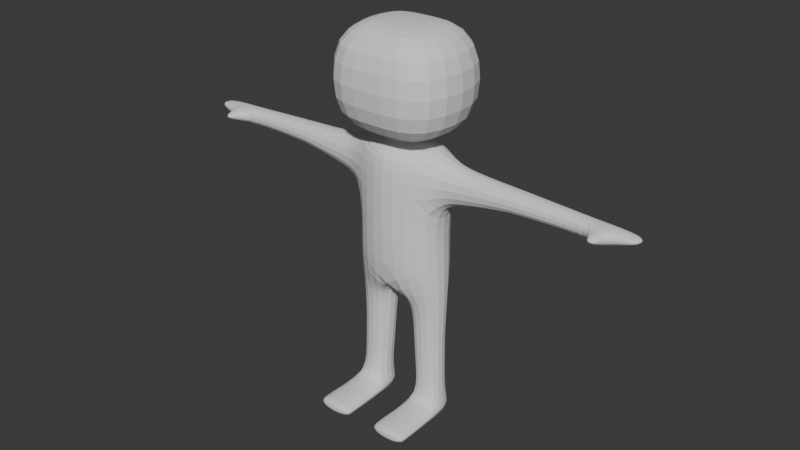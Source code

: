 # Source: zayac.blend  (saved by Blender 4.2.66; exported with 4.5.12 LTS)
import bpy
from mathutils import Matrix  # noqa: F401  (used for matrix-valued properties, if any)

bpy.ops.wm.read_factory_settings(use_empty=True)
scene = bpy.context.scene
scene.name = 'Scene'

# ---- collections
col_collection = bpy.data.collections.new('Collection'); scene.collection.children.link(col_collection)

# ---- world
world_world = bpy.data.worlds.new('World'); scene.world = world_world
world_world.use_nodes = True; world_world.node_tree.nodes.clear()
_N = world_world.node_tree.nodes; _L = world_world.node_tree.links
n0 = _N.new('ShaderNodeOutputWorld'); n0.name = 'World Output'; n0.location = (300, 300)
n1 = _N.new('ShaderNodeBackground'); n1.name = 'Background'; n1.location = (10, 300)
n1.inputs[0].default_value = (0.05088, 0.05088, 0.05088, 1.0)
_L.new(n1.outputs[0], n0.inputs[0])
n0.is_active_output = True
world_world.color = (0.05088, 0.05088, 0.05088)
world_world.sun_shadow_jitter_overblur = 0.0

# ---- meshes
me_cube_001 = bpy.data.meshes.new('Cube.001')
me_cube_001.from_pydata([(0.208, -0.09208, 0.6965), (0.05458, -0.04463, 1.192), (0.208, 0.09208, 0.6965), (0.05458, 0.04463, 1.192), (0.1741, 0.09208, 1.194), (0.1741, -0.09208, 1.194), (0.05458, 0.04463, 1.229), (0.05458, -0.04463, 1.229), (0.2866, 0.2343, 1.249), (0.2866, -0.2343, 1.249), (0.2866, 0.2343, 1.634), (0.2866, -0.2343, 1.634), (0.06299, 0.0515, 1.665), (0.06299, -0.0515, 1.665), (0.1869, 0.09208, 0.9411), (0.1869, -0.09208, 0.9411), (0.2581, 0.0662, 1.145), (0.2581, -0.0662, 1.145), (0.2581, 0.0662, 0.9915), (0.2581, -0.0662, 0.9915), (0.8594, 0.0363, 1.116), (0.8594, -0.0363, 1.116), (0.8594, 0.0363, 1.044), (0.8594, -0.0363, 1.044), (0.9179, 0.0363, 1.116), (0.9179, -0.0363, 1.116), (0.9179, 0.0363, 1.044), (0.9179, -0.0363, 1.044), (0.8651, -0.1177, 1.098), (0.8651, -0.1177, 1.082), (0.9122, -0.1177, 1.098), (0.9122, -0.1177, 1.082), (1.034, 0.0363, 1.099), (1.034, -0.0363, 1.099), (1.034, 0.0363, 1.082), (1.034, -0.0363, 1.082), (0.0, -0.1738, 1.167), (0.0, -0.1738, 0.5546), (0.0, 0.1738, 1.167), (0.0, 0.1738, 0.5546), (0.6197, -0.04822, 1.04), (0.4978, -0.05428, 1.034), (0.5892, -0.04973, 1.038), (0.5587, -0.05125, 1.037), (0.5283, -0.05277, 1.035), (0.4978, -0.05428, 1.134), (0.6197, -0.04822, 1.128), (0.5283, -0.05277, 1.132), (0.5587, -0.05125, 1.131), (0.5892, -0.04973, 1.129), (0.4978, 0.05428, 1.134), (0.6197, 0.04822, 1.128), (0.5283, 0.05277, 1.132), (0.5587, 0.05125, 1.131), (0.5892, 0.04973, 1.129), (0.6197, 0.04822, 1.04), (0.4978, 0.05428, 1.034), (0.5892, 0.04973, 1.038), (0.5587, 0.05125, 1.037), (0.5283, 0.05277, 1.035), (0.0, 0.08426, 1.192), (0.0, -0.08426, 1.192), (0.0, 0.04463, 1.229), (0.0, -0.04463, 1.229), (0.0, 0.2343, 1.249), (0.0, -0.2343, 1.249), (0.0, 0.2343, 1.634), (0.0, -0.2343, 1.634), (0.0, 0.0515, 1.665), (0.0, -0.0515, 1.665), (0.0, -0.1738, 1.014), (0.0, 0.1738, 1.014), (0.2076, -0.06196, 0.5152), (0.2076, 0.06196, 0.5152), (0.0451, -0.06196, 0.5152), (0.0451, 0.06196, 0.5152), (0.2104, -0.06196, 0.0704), (0.1985, 0.06196, 0.0704), (0.0758, -0.06196, 0.0704), (0.08765, 0.06196, 0.0704), (0.2376, -0.06196, 0.0), (0.2231, 0.08282, 0.0), (0.04859, -0.06196, 0.0), (0.06312, 0.08282, 0.0), (0.04859, -0.3059, 0.0), (0.2376, -0.3059, 0.0), (0.06954, -0.2102, 0.05866), (0.06954, -0.2635, 0.05668), (0.2166, -0.3059, 0.05431), (0.06954, -0.3059, 0.05431), (0.0758, -0.1046, 0.06484), (0.0758, -0.1575, 0.05795), (0.2104, -0.1046, 0.06484), (0.2166, -0.2635, 0.05668), (0.2104, -0.1575, 0.05795), (0.2166, -0.2102, 0.05866), (0.04859, -0.2633, 0.0), (0.04859, -0.1046, 0.0), (0.04859, -0.2104, 0.0), (0.04859, -0.1575, 0.0), (0.2376, -0.1046, 0.0), (0.2376, -0.2633, 0.0), (0.2376, -0.1575, 0.0), (0.2376, -0.2104, 0.0), (0.06502, -0.06196, 0.2189), (0.05589, -0.06196, 0.3547), (0.06273, -0.06196, 0.2529), (0.06045, -0.06196, 0.2868), (0.05817, -0.06196, 0.3208), (0.2027, -0.06196, 0.3547), (0.2062, -0.06196, 0.219), (0.2036, -0.06196, 0.3208), (0.2044, -0.06196, 0.2868), (0.2053, -0.06196, 0.2529), (0.1985, 0.06196, 0.219), (0.1985, 0.06196, 0.3547), (0.1985, 0.06196, 0.2529), (0.1985, 0.06196, 0.2868), (0.1985, 0.06196, 0.3208), (0.06006, 0.06196, 0.3546), (0.07269, 0.06196, 0.219), (0.06322, 0.06196, 0.3207), (0.06637, 0.06196, 0.2868), (0.06953, 0.06196, 0.2529)], [], [(71, 38, 4, 14), (15, 14, 18, 19), (2, 0, 72, 73), (1, 3, 6, 7), (60, 3, 4, 38), (3, 1, 5, 4), (63, 7, 9, 65), (61, 1, 7, 63), (7, 6, 8, 9), (11, 10, 12, 13), (9, 8, 10, 11), (65, 9, 11, 67), (67, 11, 13, 69), (2, 14, 15, 0), (39, 71, 14, 2), (19, 18, 56, 41), (5, 15, 19, 17), (14, 4, 16, 18), (4, 5, 17, 16), (21, 23, 29, 28), (18, 16, 50, 56), (17, 19, 41, 45), (27, 26, 34, 35), (20, 21, 25, 24), (23, 22, 26, 27), (22, 20, 24, 26), (28, 29, 31, 30), (25, 21, 28, 30), (23, 27, 31, 29), (27, 25, 30, 31), (34, 32, 33, 35), (26, 24, 32, 34), (25, 27, 35, 33), (24, 25, 33, 32), (55, 51, 20, 22), (16, 17, 45, 50), (51, 46, 21, 20), (46, 40, 23, 21), (51, 55, 57, 54), (54, 57, 58, 53), (53, 58, 59, 52), (52, 59, 56, 50), (55, 40, 42, 57), (57, 42, 43, 58), (58, 43, 44, 59), (59, 44, 41, 56), (46, 51, 54, 49), (49, 54, 53, 48), (48, 53, 52, 47), (47, 52, 50, 45), (40, 46, 49, 42), (42, 49, 48, 43), (43, 48, 47, 44), (44, 47, 45, 41), (40, 55, 22, 23), (0, 15, 70, 37), (10, 66, 68, 12), (12, 68, 69, 13), (6, 62, 64, 8), (8, 64, 66, 10), (3, 60, 62, 6), (1, 61, 36, 5), (15, 5, 36, 70), (74, 75, 119, 105), (0, 37, 74, 72), (39, 2, 73, 75), (37, 39, 75, 74), (78, 82, 97, 90), (75, 73, 115, 119), (120, 114, 77, 79), (72, 74, 105, 109), (83, 81, 80, 82), (79, 77, 81, 83), (77, 76, 80, 81), (78, 79, 83, 82), (88, 89, 84, 85), (76, 78, 90, 92), (96, 101, 85, 84), (82, 80, 100, 97), (93, 87, 89, 88), (101, 93, 88, 85), (80, 76, 92, 100), (101, 96, 98, 103), (103, 98, 99, 102), (102, 99, 97, 100), (93, 101, 103, 95), (95, 103, 102, 94), (94, 102, 100, 92), (96, 87, 86, 98), (98, 86, 91, 99), (99, 91, 90, 97), (86, 95, 94, 91), (91, 94, 92, 90), (87, 96, 84, 89), (87, 93, 95, 86), (73, 72, 109, 115), (114, 110, 76, 77), (110, 104, 78, 76), (120, 104, 106, 123), (123, 106, 107, 122), (122, 107, 108, 121), (121, 108, 105, 119), (110, 114, 116, 113), (113, 116, 117, 112), (112, 117, 118, 111), (111, 118, 115, 109), (114, 120, 123, 116), (116, 123, 122, 117), (117, 122, 121, 118), (118, 121, 119, 115), (104, 110, 113, 106), (106, 113, 112, 107), (107, 112, 111, 108), (108, 111, 109, 105), (104, 120, 79, 78)])
_uv = me_cube_001.uv_layers.new(name='UVMap')
_uv.uv.foreach_set('vector', [0.5625, 0.375, 0.625, 0.375, 0.625, 0.5, 0.5625, 0.5, 0.5625, 0.75, 0.5625, 0.5, 0.5625, 0.5, 0.5625, 0.75, 0.375, 0.5, 0.375, 0.75, 0.375, 0.75, 0.375, 0.5, 0.7223, 0.6527, 0.7223, 0.5973, 0.7223, 0.5973, 0.7223, 0.6527, 0.75, 0.5973, 0.7223, 0.5973, 0.625, 0.5, 0.75, 0.5, 0.7223, 0.5973, 0.7223, 0.6527, 0.625, 0.75, 0.625, 0.5, 0.75, 0.6527, 0.7223, 0.6527, 0.7223, 0.6527, 0.75, 0.6527, 0.75, 0.6527, 0.7223, 0.6527, 0.7223, 0.6527, 0.75, 0.6527, 0.7223, 0.6527, 0.7223, 0.5973, 0.7223, 0.5973, 0.7223, 0.6527, 0.7223, 0.6527, 0.7223, 0.5973, 0.7223, 0.5973, 0.7223, 0.6527, 0.7223, 0.6527, 0.7223, 0.5973, 0.7223, 0.5973, 0.7223, 0.6527, 0.75, 0.6527, 0.7223, 0.6527, 0.7223, 0.6527, 0.75, 0.6527, 0.75, 0.6527, 0.7223, 0.6527, 0.7223, 0.6527, 0.75, 0.6527, 0.375, 0.5, 0.5625, 0.5, 0.5625, 0.75, 0.375, 0.75, 0.375, 0.375, 0.5625, 0.375, 0.5625, 0.5, 0.375, 0.5, 0.5625, 0.75, 0.5625, 0.5, 0.5625, 0.5, 0.5625, 0.75, 0.625, 0.75, 0.5625, 0.75, 0.5625, 0.75, 0.625, 0.75, 0.5625, 0.5, 0.625, 0.5, 0.625, 0.5, 0.5625, 0.5, 0.625, 0.5, 0.625, 0.75, 0.625, 0.75, 0.625, 0.5, 0.625, 0.75, 0.5625, 0.75, 0.5625, 0.75, 0.625, 0.75, 0.5625, 0.5, 0.625, 0.5, 0.625, 0.5, 0.5625, 0.5, 0.625, 0.75, 0.5625, 0.75, 0.5625, 0.75, 0.625, 0.75, 0.5625, 0.75, 0.5625, 0.5, 0.5625, 0.5, 0.5625, 0.75, 0.625, 0.5, 0.625, 0.75, 0.625, 0.75, 0.625, 0.5, 0.5625, 0.75, 0.5625, 0.5, 0.5625, 0.5, 0.5625, 0.75, 0.5625, 0.5, 0.625, 0.5, 0.625, 0.5, 0.5625, 0.5, 0.625, 0.75, 0.5625, 0.75, 0.5625, 0.75, 0.625, 0.75, 0.625, 0.75, 0.625, 0.75, 0.625, 0.75, 0.625, 0.75, 0.5625, 0.75, 0.5625, 0.75, 0.5625, 0.75, 0.5625, 0.75, 0.5625, 0.75, 0.625, 0.75, 0.625, 0.75, 0.5625, 0.75, 0.5625, 0.5, 0.625, 0.5, 0.625, 0.75, 0.5625, 0.75, 0.5625, 0.5, 0.625, 0.5, 0.625, 0.5, 0.5625, 0.5, 0.625, 0.75, 0.5625, 0.75, 0.5625, 0.75, 0.625, 0.75, 0.625, 0.5, 0.625, 0.75, 0.625, 0.75, 0.625, 0.5, 0.5625, 0.5, 0.625, 0.5, 0.625, 0.5, 0.5625, 0.5, 0.625, 0.5, 0.625, 0.75, 0.625, 0.75, 0.625, 0.5, 0.625, 0.5, 0.625, 0.75, 0.625, 0.75, 0.625, 0.5, 0.625, 0.75, 0.5625, 0.75, 0.5625, 0.75, 0.625, 0.75, 0.625, 0.5, 0.5625, 0.5, 0.5625, 0.5, 0.625, 0.5, 0.625, 0.5, 0.5625, 0.5, 0.5625, 0.5, 0.625, 0.5, 0.625, 0.5, 0.5625, 0.5, 0.5625, 0.5, 0.625, 0.5, 0.625, 0.5, 0.5625, 0.5, 0.5625, 0.5, 0.625, 0.5, 0.5625, 0.5, 0.5625, 0.75, 0.5625, 0.75, 0.5625, 0.5, 0.5625, 0.5, 0.5625, 0.75, 0.5625, 0.75, 0.5625, 0.5, 0.5625, 0.5, 0.5625, 0.75, 0.5625, 0.75, 0.5625, 0.5, 0.5625, 0.5, 0.5625, 0.75, 0.5625, 0.75, 0.5625, 0.5, 0.625, 0.75, 0.625, 0.5, 0.625, 0.5, 0.625, 0.75, 0.625, 0.75, 0.625, 0.5, 0.625, 0.5, 0.625, 0.75, 0.625, 0.75, 0.625, 0.5, 0.625, 0.5, 0.625, 0.75, 0.625, 0.75, 0.625, 0.5, 0.625, 0.5, 0.625, 0.75, 0.5625, 0.75, 0.625, 0.75, 0.625, 0.75, 0.5625, 0.75, 0.5625, 0.75, 0.625, 0.75, 0.625, 0.75, 0.5625, 0.75, 0.5625, 0.75, 0.625, 0.75, 0.625, 0.75, 0.5625, 0.75, 0.5625, 0.75, 0.625, 0.75, 0.625, 0.75, 0.5625, 0.75, 0.5625, 0.75, 0.5625, 0.5, 0.5625, 0.5, 0.5625, 0.75, 0.375, 0.75, 0.5625, 0.75, 0.5625, 0.875, 0.375, 0.875, 0.7223, 0.5973, 0.75, 0.5973, 0.75, 0.5973, 0.7223, 0.5973, 0.7223, 0.5973, 0.75, 0.5973, 0.75, 0.6527, 0.7223, 0.6527, 0.7223, 0.5973, 0.75, 0.5973, 0.75, 0.5973, 0.7223, 0.5973, 0.7223, 0.5973, 0.75, 0.5973, 0.75, 0.5973, 0.7223, 0.5973, 0.7223, 0.5973, 0.75, 0.5973, 0.75, 0.5973, 0.7223, 0.5973, 0.7223, 0.6527, 0.75, 0.6527, 0.75, 0.75, 0.625, 0.75, 0.5625, 0.75, 0.625, 0.75, 0.625, 0.875, 0.5625, 0.875, 0.25, 0.75, 0.25, 0.5, 0.25, 0.5, 0.25, 0.75, 0.375, 0.75, 0.375, 0.875, 0.375, 0.875, 0.375, 0.75, 0.375, 0.375, 0.375, 0.5, 0.375, 0.5, 0.375, 0.375, 0.25, 0.75, 0.25, 0.5, 0.25, 0.5, 0.25, 0.75, 0.25, 0.75, 0.25, 0.75, 0.25, 0.75, 0.25, 0.75, 0.375, 0.375, 0.375, 0.5, 0.375, 0.5, 0.375, 0.375, 0.375, 0.375, 0.375, 0.5, 0.375, 0.5, 0.375, 0.375, 0.375, 0.75, 0.375, 0.875, 0.375, 0.875, 0.375, 0.75, 0.25, 0.5, 0.375, 0.5, 0.375, 0.75, 0.25, 0.75, 0.375, 0.375, 0.375, 0.5, 0.375, 0.5, 0.375, 0.375, 0.375, 0.5, 0.375, 0.75, 0.375, 0.75, 0.375, 0.5, 0.25, 0.75, 0.25, 0.5, 0.25, 0.5, 0.25, 0.75, 0.375, 0.75, 0.375, 0.875, 0.375, 0.875, 0.375, 0.75, 0.375, 0.75, 0.375, 0.875, 0.375, 0.875, 0.375, 0.75, 0.25, 0.75, 0.375, 0.75, 0.375, 0.75, 0.25, 0.75, 0.25, 0.75, 0.375, 0.75, 0.375, 0.75, 0.25, 0.75, 0.375, 0.75, 0.375, 0.875, 0.375, 0.875, 0.375, 0.75, 0.375, 0.75, 0.375, 0.75, 0.375, 0.75, 0.375, 0.75, 0.375, 0.75, 0.375, 0.75, 0.375, 0.75, 0.375, 0.75, 0.375, 0.75, 0.25, 0.75, 0.25, 0.75, 0.375, 0.75, 0.375, 0.75, 0.25, 0.75, 0.25, 0.75, 0.375, 0.75, 0.375, 0.75, 0.25, 0.75, 0.25, 0.75, 0.375, 0.75, 0.375, 0.75, 0.375, 0.75, 0.375, 0.75, 0.375, 0.75, 0.375, 0.75, 0.375, 0.75, 0.375, 0.75, 0.375, 0.75, 0.375, 0.75, 0.375, 0.75, 0.375, 0.75, 0.375, 0.75, 0.25, 0.75, 0.25, 0.75, 0.25, 0.75, 0.25, 0.75, 0.25, 0.75, 0.25, 0.75, 0.25, 0.75, 0.25, 0.75, 0.25, 0.75, 0.25, 0.75, 0.25, 0.75, 0.25, 0.75, 0.375, 0.875, 0.375, 0.75, 0.375, 0.75, 0.375, 0.875, 0.375, 0.875, 0.375, 0.75, 0.375, 0.75, 0.375, 0.875, 0.25, 0.75, 0.25, 0.75, 0.25, 0.75, 0.25, 0.75, 0.375, 0.875, 0.375, 0.75, 0.375, 0.75, 0.375, 0.875, 0.375, 0.5, 0.375, 0.75, 0.375, 0.75, 0.375, 0.5, 0.375, 0.5, 0.375, 0.75, 0.375, 0.75, 0.375, 0.5, 0.375, 0.75, 0.375, 0.875, 0.375, 0.875, 0.375, 0.75, 0.25, 0.5, 0.25, 0.75, 0.25, 0.75, 0.25, 0.5, 0.25, 0.5, 0.25, 0.75, 0.25, 0.75, 0.25, 0.5, 0.25, 0.5, 0.25, 0.75, 0.25, 0.75, 0.25, 0.5, 0.25, 0.5, 0.25, 0.75, 0.25, 0.75, 0.25, 0.5, 0.375, 0.75, 0.375, 0.5, 0.375, 0.5, 0.375, 0.75, 0.375, 0.75, 0.375, 0.5, 0.375, 0.5, 0.375, 0.75, 0.375, 0.75, 0.375, 0.5, 0.375, 0.5, 0.375, 0.75, 0.375, 0.75, 0.375, 0.5, 0.375, 0.5, 0.375, 0.75, 0.375, 0.5, 0.375, 0.375, 0.375, 0.375, 0.375, 0.5, 0.375, 0.5, 0.375, 0.375, 0.375, 0.375, 0.375, 0.5, 0.375, 0.5, 0.375, 0.375, 0.375, 0.375, 0.375, 0.5, 0.375, 0.5, 0.375, 0.375, 0.375, 0.375, 0.375, 0.5, 0.375, 0.875, 0.375, 0.75, 0.375, 0.75, 0.375, 0.875, 0.375, 0.875, 0.375, 0.75, 0.375, 0.75, 0.375, 0.875, 0.375, 0.875, 0.375, 0.75, 0.375, 0.75, 0.375, 0.875, 0.375, 0.875, 0.375, 0.75, 0.375, 0.75, 0.375, 0.875, 0.25, 0.75, 0.25, 0.5, 0.25, 0.5, 0.25, 0.75])
me_cube_001.update()

# ---- objects
ob_cube = bpy.data.objects.new('Cube', me_cube_001)

# ---- transforms, parenting, visibility, modifiers, constraints
ob_cube.location = (0.0, 0.0, 0.0)
_m = ob_cube.modifiers.new('Mirror', 'MIRROR')
_m = ob_cube.modifiers.new('Subdivision', 'SUBSURF')

# ---- collection membership
col_collection.objects.link(ob_cube)

# ---- scene / render settings (as saved in the file)
scene.frame_start = 1; scene.frame_end = 250; scene.frame_set(1)
scene.render.engine = 'BLENDER_EEVEE_NEXT'
bpy.context.view_layer.update()

# ---- added for rendering (the .blend has no active camera and no usable light): camera, sun
cam_auto = bpy.data.cameras.new('AutoCamera')
cam_auto.lens = 50.0
cam_auto.sensor_width = 36.0
cam_auto.clip_end = 1000.0
ob_auto_camera = bpy.data.objects.new('AutoCamera', cam_auto)
scene.collection.objects.link(ob_auto_camera)
ob_auto_camera.location = (2.5069, -3.04407, 2.83801)
ob_auto_camera.rotation_euler = (1.09748, -7.21219e-08, 0.694738)
scene.camera = ob_auto_camera
light_auto_sun = bpy.data.lights.new('AutoSun', 'SUN')
light_auto_sun.energy = 3.0
light_auto_sun.angle = 0.0523599
ob_auto_sun = bpy.data.objects.new('AutoSun', light_auto_sun)
scene.collection.objects.link(ob_auto_sun)
ob_auto_sun.rotation_euler = (0.872665, 0.174533, 0.523599)
bpy.context.view_layer.update()
